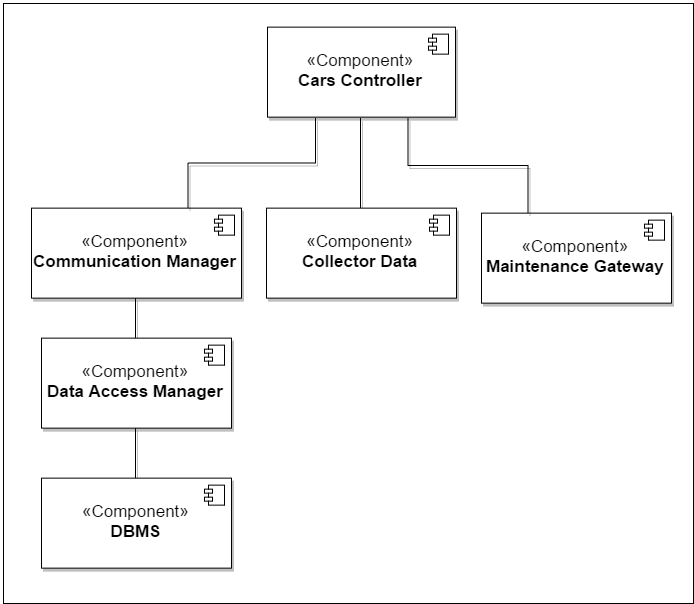

The diagram above was exported from draw.io. Its source (the exported page's mxGraphModel, read from the mxfile embedded in the PNG):
<mxGraphModel dx="3128" dy="1533" grid="1" gridSize="10" guides="1" tooltips="1" connect="1" arrows="1" fold="1" page="1" pageScale="1" pageWidth="40000" pageHeight="5000" background="#ffffff" math="0" shadow="0">
  <root>
    <mxCell id="0" />
    <mxCell id="1" parent="0" />
    <mxCell id="2" value="" style="whiteSpace=wrap;html=1;shadow=0;strokeColor=#000000;fontSize=17;fontColor=#FF8000;" vertex="1" parent="1">
      <mxGeometry x="770" y="3130" width="690" height="600" as="geometry" />
    </mxCell>
    <mxCell id="3" style="edgeStyle=orthogonalEdgeStyle;rounded=0;comic=0;html=1;exitX=0.5;exitY=0;entryX=0.5;entryY=1;shadow=1;endArrow=none;endFill=0;jettySize=auto;orthogonalLoop=1;strokeWidth=1;fontSize=17;fontColor=#FF8000;" edge="1" source="4" target="8" parent="1">
      <mxGeometry x="903" y="3554.636363557547" as="geometry" />
    </mxCell>
    <mxCell id="4" value="&lt;font color=&quot;#000000&quot;&gt;«Component»&lt;br&gt;&lt;/font&gt;&lt;b&gt;&lt;font color=&quot;#000000&quot;&gt;DBMS&lt;/font&gt;&lt;/b&gt;" style="html=1;shadow=1;fontSize=17;fontColor=#FF8000;" vertex="1" parent="1">
      <mxGeometry x="808" y="3604.636363557547" width="190" height="90" as="geometry" />
    </mxCell>
    <mxCell id="5" value="" style="shape=component;jettyWidth=8;jettyHeight=4;" vertex="1" parent="4">
      <mxGeometry x="1" width="20" height="20" relative="1" as="geometry">
        <mxPoint x="-27" y="7" as="offset" />
      </mxGeometry>
    </mxCell>
    <mxCell id="6" value="" style="shape=component;jettyWidth=8;jettyHeight=4;" vertex="1" parent="1">
      <mxGeometry x="971" y="3611.636363557547" width="20" height="20" as="geometry">
        <mxPoint x="-27" y="7" as="offset" />
      </mxGeometry>
    </mxCell>
    <mxCell id="7" style="edgeStyle=orthogonalEdgeStyle;rounded=0;comic=0;html=1;exitX=0.5;exitY=0;entryX=0.5;entryY=1;shadow=1;endArrow=none;endFill=0;jettySize=auto;orthogonalLoop=1;strokeWidth=1;fontSize=17;fontColor=#FF8000;" edge="1" source="8" target="11" parent="1">
      <mxGeometry x="903" y="3424.636363557547" as="geometry" />
    </mxCell>
    <mxCell id="8" value="&lt;font color=&quot;#000000&quot;&gt;«Component»&lt;br&gt;&lt;/font&gt;&lt;b&gt;&lt;font color=&quot;#000000&quot;&gt;Data Access Manager&lt;/font&gt;&lt;/b&gt;" style="html=1;shadow=1;fontSize=17;fontColor=#FF8000;" vertex="1" parent="1">
      <mxGeometry x="808" y="3464.636363557547" width="190" height="90" as="geometry" />
    </mxCell>
    <mxCell id="9" value="" style="shape=component;jettyWidth=8;jettyHeight=4;" vertex="1" parent="8">
      <mxGeometry x="1" width="20" height="20" relative="1" as="geometry">
        <mxPoint x="-27" y="7" as="offset" />
      </mxGeometry>
    </mxCell>
    <mxCell id="10" value="" style="shape=component;jettyWidth=8;jettyHeight=4;" vertex="1" parent="1">
      <mxGeometry x="971" y="3471.636363557547" width="20" height="20" as="geometry">
        <mxPoint x="-27" y="7" as="offset" />
      </mxGeometry>
    </mxCell>
    <mxCell id="11" value="&lt;font color=&quot;#000000&quot;&gt;«Component»&lt;br&gt;&lt;/font&gt;&lt;b&gt;&lt;font color=&quot;#000000&quot;&gt;Communication Manager&lt;/font&gt;&lt;/b&gt;" style="html=1;shadow=1;fontSize=17;fontColor=#FF8000;" vertex="1" parent="1">
      <mxGeometry x="798" y="3334.636363557547" width="210" height="90" as="geometry" />
    </mxCell>
    <mxCell id="12" value="" style="shape=component;jettyWidth=8;jettyHeight=4;" vertex="1" parent="11">
      <mxGeometry x="1" width="20" height="20" relative="1" as="geometry">
        <mxPoint x="-27" y="7" as="offset" />
      </mxGeometry>
    </mxCell>
    <mxCell id="13" value="" style="shape=component;jettyWidth=8;jettyHeight=4;" vertex="1" parent="1">
      <mxGeometry x="981" y="3341.636363557547" width="20" height="20" as="geometry">
        <mxPoint x="-27" y="7" as="offset" />
      </mxGeometry>
    </mxCell>
    <mxCell id="14" value="&lt;font color=&quot;#000000&quot;&gt;«Component»&lt;br&gt;&lt;/font&gt;&lt;b&gt;&lt;font color=&quot;#000000&quot;&gt;Maintenance Gateway&lt;/font&gt;&lt;/b&gt;" style="html=1;shadow=1;fontSize=17;fontColor=#FF8000;" vertex="1" parent="1">
      <mxGeometry x="1248" y="3339.636363557547" width="190" height="90" as="geometry" />
    </mxCell>
    <mxCell id="15" value="" style="shape=component;jettyWidth=8;jettyHeight=4;" vertex="1" parent="14">
      <mxGeometry x="1" width="20" height="20" relative="1" as="geometry">
        <mxPoint x="-27" y="7" as="offset" />
      </mxGeometry>
    </mxCell>
    <mxCell id="16" value="" style="shape=component;jettyWidth=8;jettyHeight=4;" vertex="1" parent="1">
      <mxGeometry x="1411" y="3346.636363557547" width="20" height="20" as="geometry">
        <mxPoint x="-27" y="7" as="offset" />
      </mxGeometry>
    </mxCell>
    <mxCell id="17" style="edgeStyle=orthogonalEdgeStyle;rounded=0;comic=0;html=1;exitX=0.25;exitY=1;entryX=0.75;entryY=0;shadow=1;endArrow=none;endFill=0;jettySize=auto;orthogonalLoop=1;strokeWidth=1;fontSize=17;fontColor=#FF8000;" edge="1" source="20" target="11" parent="1">
      <mxGeometry x="956" y="3245.636363557547" as="geometry">
        <Array as="points">
          <mxPoint x="1081" y="3289.636363557547" />
          <mxPoint x="955" y="3289.636363557547" />
        </Array>
      </mxGeometry>
    </mxCell>
    <mxCell id="18" style="edgeStyle=orthogonalEdgeStyle;rounded=0;comic=0;html=1;exitX=0.75;exitY=1;entryX=0.25;entryY=0;shadow=1;endArrow=none;endFill=0;jettySize=auto;orthogonalLoop=1;strokeWidth=1;fontSize=17;fontColor=#FF8000;" edge="1" source="20" target="14" parent="1">
      <mxGeometry x="1176" y="3245.636363557547" as="geometry" />
    </mxCell>
    <mxCell id="19" style="edgeStyle=orthogonalEdgeStyle;rounded=0;comic=0;html=1;exitX=0.5;exitY=1;entryX=0.5;entryY=0;shadow=1;endArrow=none;endFill=0;jettySize=auto;orthogonalLoop=1;strokeWidth=1;fontSize=17;fontColor=#FF8000;" edge="1" source="20" target="23" parent="1">
      <mxGeometry x="1127" y="3244.5" as="geometry" />
    </mxCell>
    <mxCell id="20" value="&lt;font color=&quot;#000000&quot;&gt;«Component»&lt;br&gt;&lt;/font&gt;&lt;b&gt;&lt;font color=&quot;#000000&quot;&gt;Cars Controller&lt;/font&gt;&lt;/b&gt;" style="html=1;shadow=1;fontSize=17;fontColor=#FF8000;" vertex="1" parent="1">
      <mxGeometry x="1034" y="3153.636363557547" width="188" height="90" as="geometry" />
    </mxCell>
    <mxCell id="21" value="" style="shape=component;jettyWidth=8;jettyHeight=4;" vertex="1" parent="20">
      <mxGeometry x="1" width="20" height="20" relative="1" as="geometry">
        <mxPoint x="-27" y="7" as="offset" />
      </mxGeometry>
    </mxCell>
    <mxCell id="22" value="" style="shape=component;jettyWidth=8;jettyHeight=4;" vertex="1" parent="1">
      <mxGeometry x="1195" y="3160.636363557547" width="20" height="20" as="geometry">
        <mxPoint x="-27" y="7" as="offset" />
      </mxGeometry>
    </mxCell>
    <mxCell id="23" value="&lt;font color=&quot;#000000&quot;&gt;«Component»&lt;br&gt;&lt;/font&gt;&lt;b&gt;&lt;font color=&quot;#000000&quot;&gt;Collector Data&lt;/font&gt;&lt;/b&gt;" style="html=1;shadow=1;fontSize=17;fontColor=#FF8000;" vertex="1" parent="1">
      <mxGeometry x="1033" y="3334.636363557547" width="190" height="90" as="geometry" />
    </mxCell>
    <mxCell id="24" value="" style="shape=component;jettyWidth=8;jettyHeight=4;" vertex="1" parent="23">
      <mxGeometry x="1" width="20" height="20" relative="1" as="geometry">
        <mxPoint x="-27" y="7" as="offset" />
      </mxGeometry>
    </mxCell>
    <mxCell id="25" value="" style="shape=component;jettyWidth=8;jettyHeight=4;" vertex="1" parent="1">
      <mxGeometry x="1196" y="3341.636363557547" width="20" height="20" as="geometry">
        <mxPoint x="-27" y="7" as="offset" />
      </mxGeometry>
    </mxCell>
  </root>
</mxGraphModel>